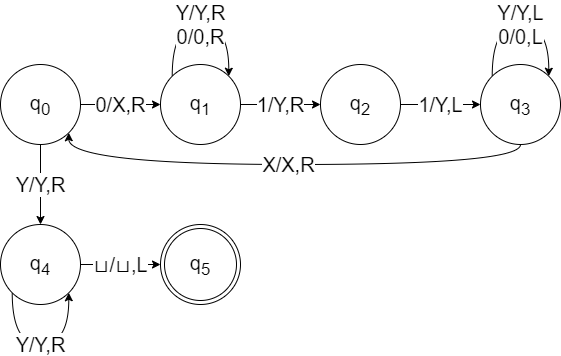

The diagram above was exported from draw.io. Its source (the exported page's mxGraphModel, read from the mxfile embedded in the PNG):
<mxGraphModel dx="194" dy="790" grid="1" gridSize="10" guides="1" tooltips="1" connect="1" arrows="1" fold="1" page="1" pageScale="1" pageWidth="1169" pageHeight="827" math="0" shadow="0">
  <root>
    <mxCell id="0" />
    <mxCell id="1" parent="0" />
    <mxCell id="6" value="1/Y,R" style="edgeStyle=orthogonalEdgeStyle;rounded=0;orthogonalLoop=1;jettySize=auto;html=1;fontSize=20;" parent="1" source="2" target="3" edge="1">
      <mxGeometry relative="1" as="geometry" />
    </mxCell>
    <mxCell id="2" value="q&lt;sub&gt;1&lt;/sub&gt;" style="ellipse;whiteSpace=wrap;html=1;aspect=fixed;fontSize=20;" parent="1" vertex="1">
      <mxGeometry x="240" y="160" width="80" height="80" as="geometry" />
    </mxCell>
    <mxCell id="11" value="1/Y,L" style="edgeStyle=orthogonalEdgeStyle;curved=1;rounded=0;orthogonalLoop=1;jettySize=auto;html=1;fontSize=20;" parent="1" source="3" target="10" edge="1">
      <mxGeometry relative="1" as="geometry" />
    </mxCell>
    <mxCell id="3" value="q&lt;sub&gt;2&lt;/sub&gt;" style="ellipse;whiteSpace=wrap;html=1;aspect=fixed;fontSize=20;" parent="1" vertex="1">
      <mxGeometry x="400" y="160" width="80" height="80" as="geometry" />
    </mxCell>
    <mxCell id="5" value="0/X,R" style="edgeStyle=orthogonalEdgeStyle;rounded=0;orthogonalLoop=1;jettySize=auto;html=1;fontSize=20;" parent="1" source="4" target="2" edge="1">
      <mxGeometry relative="1" as="geometry" />
    </mxCell>
    <mxCell id="15" value="Y/Y,R" style="edgeStyle=orthogonalEdgeStyle;curved=1;rounded=0;orthogonalLoop=1;jettySize=auto;html=1;fontSize=20;" parent="1" source="4" target="13" edge="1">
      <mxGeometry relative="1" as="geometry" />
    </mxCell>
    <mxCell id="4" value="q&lt;sub&gt;0&lt;/sub&gt;" style="ellipse;whiteSpace=wrap;html=1;aspect=fixed;fontSize=20;" parent="1" vertex="1">
      <mxGeometry x="80" y="160" width="80" height="80" as="geometry" />
    </mxCell>
    <mxCell id="9" value="Y/Y,R&lt;br style=&quot;font-size: 20px;&quot;&gt;0/0,R" style="edgeStyle=orthogonalEdgeStyle;rounded=0;orthogonalLoop=1;jettySize=auto;html=1;exitX=0;exitY=0;exitDx=0;exitDy=0;entryX=1;entryY=0;entryDx=0;entryDy=0;curved=1;fontSize=20;" parent="1" source="2" target="2" edge="1">
      <mxGeometry relative="1" as="geometry">
        <Array as="points">
          <mxPoint x="252" y="120" />
          <mxPoint x="308" y="120" />
        </Array>
      </mxGeometry>
    </mxCell>
    <mxCell id="18" value="X/X,R" style="edgeStyle=orthogonalEdgeStyle;curved=1;rounded=0;orthogonalLoop=1;jettySize=auto;html=1;exitX=0.5;exitY=1;exitDx=0;exitDy=0;entryX=1;entryY=1;entryDx=0;entryDy=0;fontSize=20;" parent="1" source="10" target="4" edge="1">
      <mxGeometry relative="1" as="geometry">
        <Array as="points">
          <mxPoint x="600" y="260" />
          <mxPoint x="148" y="260" />
        </Array>
      </mxGeometry>
    </mxCell>
    <mxCell id="10" value="q&lt;sub&gt;3&lt;/sub&gt;" style="ellipse;whiteSpace=wrap;html=1;aspect=fixed;fontSize=20;" parent="1" vertex="1">
      <mxGeometry x="560" y="160" width="80" height="80" as="geometry" />
    </mxCell>
    <mxCell id="12" value="Y/Y,L&lt;br style=&quot;font-size: 20px;&quot;&gt;0/0,L" style="edgeStyle=orthogonalEdgeStyle;rounded=0;orthogonalLoop=1;jettySize=auto;html=1;exitX=0;exitY=0;exitDx=0;exitDy=0;entryX=1;entryY=0;entryDx=0;entryDy=0;curved=1;fontSize=20;" parent="1" edge="1">
      <mxGeometry relative="1" as="geometry">
        <mxPoint x="571.7157287525381" y="171.7157287525381" as="sourcePoint" />
        <mxPoint x="628.2842712474619" y="171.7157287525381" as="targetPoint" />
        <Array as="points">
          <mxPoint x="572" y="120" />
          <mxPoint x="628" y="120" />
        </Array>
      </mxGeometry>
    </mxCell>
    <mxCell id="16" value="⊔/⊔,L" style="edgeStyle=orthogonalEdgeStyle;curved=1;rounded=0;orthogonalLoop=1;jettySize=auto;html=1;fontSize=20;" parent="1" source="13" target="14" edge="1">
      <mxGeometry relative="1" as="geometry" />
    </mxCell>
    <mxCell id="13" value="q&lt;sub&gt;4&lt;/sub&gt;" style="ellipse;whiteSpace=wrap;html=1;aspect=fixed;fontSize=20;" parent="1" vertex="1">
      <mxGeometry x="80" y="320" width="80" height="80" as="geometry" />
    </mxCell>
    <mxCell id="14" value="q&lt;sub&gt;5&lt;/sub&gt;" style="ellipse;shape=doubleEllipse;whiteSpace=wrap;html=1;aspect=fixed;fontSize=20;" parent="1" vertex="1">
      <mxGeometry x="240" y="320" width="80" height="80" as="geometry" />
    </mxCell>
    <mxCell id="17" value="Y/Y,R" style="edgeStyle=orthogonalEdgeStyle;curved=1;rounded=0;orthogonalLoop=1;jettySize=auto;html=1;exitX=0;exitY=1;exitDx=0;exitDy=0;entryX=1;entryY=1;entryDx=0;entryDy=0;fontSize=20;" parent="1" source="13" target="13" edge="1">
      <mxGeometry relative="1" as="geometry">
        <Array as="points">
          <mxPoint x="92" y="440" />
          <mxPoint x="148" y="440" />
        </Array>
      </mxGeometry>
    </mxCell>
  </root>
</mxGraphModel>